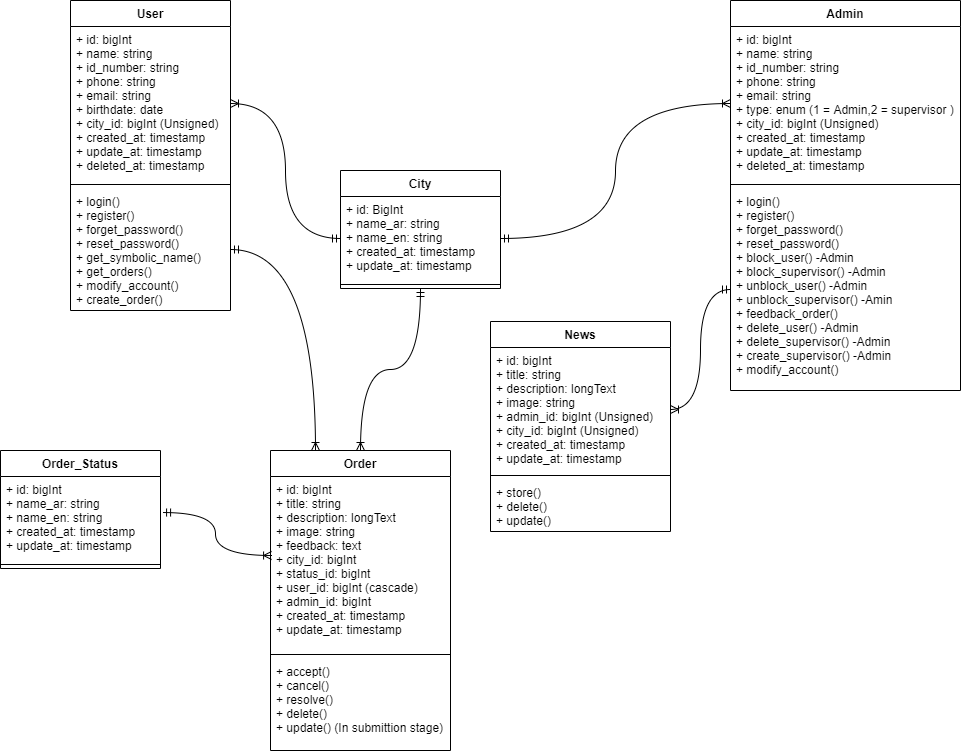

The diagram above was exported from draw.io. Its source (the exported page's mxGraphModel, read from the mxfile embedded in the PNG):
<mxGraphModel dx="852" dy="494" grid="1" gridSize="10" guides="1" tooltips="1" connect="1" arrows="1" fold="1" page="1" pageScale="1" pageWidth="827" pageHeight="1169" math="0" shadow="0">
  <root>
    <mxCell id="A3nGsD5gOd8XETmGQdeu-0" />
    <mxCell id="A3nGsD5gOd8XETmGQdeu-1" parent="A3nGsD5gOd8XETmGQdeu-0" />
    <mxCell id="vNiL-o27Lda3nolWsZuR-0" value="City" style="swimlane;fontStyle=1;align=center;verticalAlign=top;childLayout=stackLayout;horizontal=1;startSize=26;horizontalStack=0;resizeParent=1;resizeParentMax=0;resizeLast=0;collapsible=1;marginBottom=0;" parent="A3nGsD5gOd8XETmGQdeu-1" vertex="1">
      <mxGeometry x="630" y="280" width="160" height="118" as="geometry">
        <mxRectangle x="330" y="250" width="60" height="26" as="alternateBounds" />
      </mxGeometry>
    </mxCell>
    <mxCell id="vNiL-o27Lda3nolWsZuR-1" value="+ id: BigInt&#10;+ name_ar: string&#10;+ name_en: string&#10;+ created_at: timestamp&#10;+ update_at: timestamp" style="text;strokeColor=none;fillColor=none;align=left;verticalAlign=top;spacingLeft=4;spacingRight=4;overflow=hidden;rotatable=0;points=[[0,0.5],[1,0.5]];portConstraint=eastwest;" parent="vNiL-o27Lda3nolWsZuR-0" vertex="1">
      <mxGeometry y="26" width="160" height="84" as="geometry" />
    </mxCell>
    <mxCell id="vNiL-o27Lda3nolWsZuR-2" value="" style="line;strokeWidth=1;fillColor=none;align=left;verticalAlign=middle;spacingTop=-1;spacingLeft=3;spacingRight=3;rotatable=0;labelPosition=right;points=[];portConstraint=eastwest;" parent="vNiL-o27Lda3nolWsZuR-0" vertex="1">
      <mxGeometry y="110" width="160" height="8" as="geometry" />
    </mxCell>
    <mxCell id="vNiL-o27Lda3nolWsZuR-4" value="User" style="swimlane;fontStyle=1;align=center;verticalAlign=top;childLayout=stackLayout;horizontal=1;startSize=26;horizontalStack=0;resizeParent=1;resizeParentMax=0;resizeLast=0;collapsible=1;marginBottom=0;" parent="A3nGsD5gOd8XETmGQdeu-1" vertex="1">
      <mxGeometry x="360" y="110" width="160" height="310" as="geometry" />
    </mxCell>
    <mxCell id="vNiL-o27Lda3nolWsZuR-5" value="+ id: bigInt&#10;+ name: string&#10;+ id_number: string&#10;+ phone: string&#10;+ email: string&#10;+ birthdate: date&#10;+ city_id: bigInt (Unsigned)&#10;+ created_at: timestamp&#10;+ update_at: timestamp&#10;+ deleted_at: timestamp" style="text;strokeColor=none;fillColor=none;align=left;verticalAlign=top;spacingLeft=4;spacingRight=4;overflow=hidden;rotatable=0;points=[[0,0.5],[1,0.5]];portConstraint=eastwest;" parent="vNiL-o27Lda3nolWsZuR-4" vertex="1">
      <mxGeometry y="26" width="160" height="154" as="geometry" />
    </mxCell>
    <mxCell id="vNiL-o27Lda3nolWsZuR-6" value="" style="line;strokeWidth=1;fillColor=none;align=left;verticalAlign=middle;spacingTop=-1;spacingLeft=3;spacingRight=3;rotatable=0;labelPosition=right;points=[];portConstraint=eastwest;" parent="vNiL-o27Lda3nolWsZuR-4" vertex="1">
      <mxGeometry y="180" width="160" height="8" as="geometry" />
    </mxCell>
    <mxCell id="vNiL-o27Lda3nolWsZuR-7" value="+ login()&#10;+ register()&#10;+ forget_password()&#10;+ reset_password()&#10;+ get_symbolic_name()&#10;+ get_orders()&#10;+ modify_account()&#10;+ create_order()&#10;" style="text;strokeColor=none;fillColor=none;align=left;verticalAlign=top;spacingLeft=4;spacingRight=4;overflow=hidden;rotatable=0;points=[[0,0.5],[1,0.5]];portConstraint=eastwest;" parent="vNiL-o27Lda3nolWsZuR-4" vertex="1">
      <mxGeometry y="188" width="160" height="122" as="geometry" />
    </mxCell>
    <mxCell id="vNiL-o27Lda3nolWsZuR-9" value="Admin" style="swimlane;fontStyle=1;align=center;verticalAlign=top;childLayout=stackLayout;horizontal=1;startSize=26;horizontalStack=0;resizeParent=1;resizeParentMax=0;resizeLast=0;collapsible=1;marginBottom=0;" parent="A3nGsD5gOd8XETmGQdeu-1" vertex="1">
      <mxGeometry x="1020" y="110" width="230" height="390" as="geometry" />
    </mxCell>
    <mxCell id="vNiL-o27Lda3nolWsZuR-10" value="+ id: bigInt&#10;+ name: string&#10;+ id_number: string&#10;+ phone: string&#10;+ email: string&#10;+ type: enum (1 = Admin,2 = supervisor )&#10;+ city_id: bigInt (Unsigned)&#10;+ created_at: timestamp&#10;+ update_at: timestamp&#10;+ deleted_at: timestamp" style="text;strokeColor=none;fillColor=none;align=left;verticalAlign=top;spacingLeft=4;spacingRight=4;overflow=hidden;rotatable=0;points=[[0,0.5],[1,0.5]];portConstraint=eastwest;" parent="vNiL-o27Lda3nolWsZuR-9" vertex="1">
      <mxGeometry y="26" width="230" height="154" as="geometry" />
    </mxCell>
    <mxCell id="vNiL-o27Lda3nolWsZuR-11" value="" style="line;strokeWidth=1;fillColor=none;align=left;verticalAlign=middle;spacingTop=-1;spacingLeft=3;spacingRight=3;rotatable=0;labelPosition=right;points=[];portConstraint=eastwest;" parent="vNiL-o27Lda3nolWsZuR-9" vertex="1">
      <mxGeometry y="180" width="230" height="8" as="geometry" />
    </mxCell>
    <mxCell id="vNiL-o27Lda3nolWsZuR-12" value="+ login()&#10;+ register()&#10;+ forget_password()&#10;+ reset_password()&#10;+ block_user() -Admin&#10;+ block_supervisor() -Admin&#10;+ unblock_user() -Admin&#10;+ unblock_supervisor() -Amin&#10;+ feedback_order()&#10;+ delete_user() -Admin&#10;+ delete_supervisor() -Admin&#10;+ create_supervisor() -Admin&#10;+ modify_account()" style="text;strokeColor=none;fillColor=none;align=left;verticalAlign=top;spacingLeft=4;spacingRight=4;overflow=hidden;rotatable=0;points=[[0,0.5],[1,0.5]];portConstraint=eastwest;" parent="vNiL-o27Lda3nolWsZuR-9" vertex="1">
      <mxGeometry y="188" width="230" height="202" as="geometry" />
    </mxCell>
    <mxCell id="vNiL-o27Lda3nolWsZuR-13" value="" style="edgeStyle=orthogonalEdgeStyle;fontSize=12;html=1;endArrow=ERoneToMany;startArrow=ERmandOne;entryX=1;entryY=0.5;entryDx=0;entryDy=0;exitX=0;exitY=0.5;exitDx=0;exitDy=0;curved=1;" parent="A3nGsD5gOd8XETmGQdeu-1" source="vNiL-o27Lda3nolWsZuR-1" target="vNiL-o27Lda3nolWsZuR-5" edge="1">
      <mxGeometry width="100" height="100" relative="1" as="geometry">
        <mxPoint x="660" y="440" as="sourcePoint" />
        <mxPoint x="760" y="340" as="targetPoint" />
      </mxGeometry>
    </mxCell>
    <mxCell id="vNiL-o27Lda3nolWsZuR-14" value="" style="edgeStyle=orthogonalEdgeStyle;fontSize=12;html=1;endArrow=ERoneToMany;startArrow=ERmandOne;entryX=0;entryY=0.5;entryDx=0;entryDy=0;exitX=1;exitY=0.5;exitDx=0;exitDy=0;curved=1;" parent="A3nGsD5gOd8XETmGQdeu-1" source="vNiL-o27Lda3nolWsZuR-1" target="vNiL-o27Lda3nolWsZuR-10" edge="1">
      <mxGeometry width="100" height="100" relative="1" as="geometry">
        <mxPoint x="660" y="440" as="sourcePoint" />
        <mxPoint x="760" y="340" as="targetPoint" />
      </mxGeometry>
    </mxCell>
    <mxCell id="vNiL-o27Lda3nolWsZuR-28" value="News&#10;" style="swimlane;fontStyle=1;align=center;verticalAlign=top;childLayout=stackLayout;horizontal=1;startSize=26;horizontalStack=0;resizeParent=1;resizeParentMax=0;resizeLast=0;collapsible=1;marginBottom=0;" parent="A3nGsD5gOd8XETmGQdeu-1" vertex="1">
      <mxGeometry x="780" y="431" width="180" height="210" as="geometry">
        <mxRectangle x="480" y="401" width="60" height="26" as="alternateBounds" />
      </mxGeometry>
    </mxCell>
    <mxCell id="vNiL-o27Lda3nolWsZuR-29" value="+ id: bigInt&#10;+ title: string&#10;+ description: longText&#10;+ image: string&#10;+ admin_id: bigInt (Unsigned)&#10;+ city_id: bigInt (Unsigned)&#10;+ created_at: timestamp&#10;+ update_at: timestamp&#10;" style="text;strokeColor=none;fillColor=none;align=left;verticalAlign=top;spacingLeft=4;spacingRight=4;overflow=hidden;rotatable=0;points=[[0,0.5],[1,0.5]];portConstraint=eastwest;" parent="vNiL-o27Lda3nolWsZuR-28" vertex="1">
      <mxGeometry y="26" width="180" height="124" as="geometry" />
    </mxCell>
    <mxCell id="vNiL-o27Lda3nolWsZuR-30" value="" style="line;strokeWidth=1;fillColor=none;align=left;verticalAlign=middle;spacingTop=-1;spacingLeft=3;spacingRight=3;rotatable=0;labelPosition=right;points=[];portConstraint=eastwest;" parent="vNiL-o27Lda3nolWsZuR-28" vertex="1">
      <mxGeometry y="150" width="180" height="8" as="geometry" />
    </mxCell>
    <mxCell id="vNiL-o27Lda3nolWsZuR-31" value="+ store()&#10;+ delete()&#10;+ update()" style="text;strokeColor=none;fillColor=none;align=left;verticalAlign=top;spacingLeft=4;spacingRight=4;overflow=hidden;rotatable=0;points=[[0,0.5],[1,0.5]];portConstraint=eastwest;" parent="vNiL-o27Lda3nolWsZuR-28" vertex="1">
      <mxGeometry y="158" width="180" height="52" as="geometry" />
    </mxCell>
    <mxCell id="vNiL-o27Lda3nolWsZuR-32" value="" style="edgeStyle=orthogonalEdgeStyle;fontSize=12;html=1;endArrow=ERoneToMany;startArrow=ERmandOne;entryX=1;entryY=0.5;entryDx=0;entryDy=0;curved=1;" parent="A3nGsD5gOd8XETmGQdeu-1" source="vNiL-o27Lda3nolWsZuR-12" target="vNiL-o27Lda3nolWsZuR-29" edge="1">
      <mxGeometry width="100" height="100" relative="1" as="geometry">
        <mxPoint x="580" y="600" as="sourcePoint" />
        <mxPoint x="680" y="500" as="targetPoint" />
      </mxGeometry>
    </mxCell>
    <mxCell id="vNiL-o27Lda3nolWsZuR-34" value="Order&#10;" style="swimlane;fontStyle=1;align=center;verticalAlign=top;childLayout=stackLayout;horizontal=1;startSize=26;horizontalStack=0;resizeParent=1;resizeParentMax=0;resizeLast=0;collapsible=1;marginBottom=0;" parent="A3nGsD5gOd8XETmGQdeu-1" vertex="1">
      <mxGeometry x="560" y="560" width="180" height="300" as="geometry" />
    </mxCell>
    <mxCell id="vNiL-o27Lda3nolWsZuR-35" value="+ id: bigInt&#10;+ title: string&#10;+ description: longText&#10;+ image: string&#10;+ feedback: text&#10;+ city_id: bigInt&#10;+ status_id: bigInt&#10;+ user_id: bigInt (cascade)&#10;+ admin_id: bigInt&#10;+ created_at: timestamp&#10;+ update_at: timestamp&#10;" style="text;strokeColor=none;fillColor=none;align=left;verticalAlign=top;spacingLeft=4;spacingRight=4;overflow=hidden;rotatable=0;points=[[0,0.5],[1,0.5]];portConstraint=eastwest;" parent="vNiL-o27Lda3nolWsZuR-34" vertex="1">
      <mxGeometry y="26" width="180" height="174" as="geometry" />
    </mxCell>
    <mxCell id="vNiL-o27Lda3nolWsZuR-36" value="" style="line;strokeWidth=1;fillColor=none;align=left;verticalAlign=middle;spacingTop=-1;spacingLeft=3;spacingRight=3;rotatable=0;labelPosition=right;points=[];portConstraint=eastwest;" parent="vNiL-o27Lda3nolWsZuR-34" vertex="1">
      <mxGeometry y="200" width="180" height="8" as="geometry" />
    </mxCell>
    <mxCell id="vNiL-o27Lda3nolWsZuR-37" value="+ accept()&#10;+ cancel()&#10;+ resolve()&#10;+ delete()&#10;+ update() (In submittion stage)" style="text;strokeColor=none;fillColor=none;align=left;verticalAlign=top;spacingLeft=4;spacingRight=4;overflow=hidden;rotatable=0;points=[[0,0.5],[1,0.5]];portConstraint=eastwest;" parent="vNiL-o27Lda3nolWsZuR-34" vertex="1">
      <mxGeometry y="208" width="180" height="92" as="geometry" />
    </mxCell>
    <mxCell id="vNiL-o27Lda3nolWsZuR-38" value="" style="fontSize=12;html=1;endArrow=ERoneToMany;startArrow=ERmandOne;entryX=0.5;entryY=0;entryDx=0;entryDy=0;exitX=0.5;exitY=1;exitDx=0;exitDy=0;edgeStyle=orthogonalEdgeStyle;curved=1;" parent="A3nGsD5gOd8XETmGQdeu-1" source="vNiL-o27Lda3nolWsZuR-0" target="vNiL-o27Lda3nolWsZuR-34" edge="1">
      <mxGeometry width="100" height="100" relative="1" as="geometry">
        <mxPoint x="560" y="550" as="sourcePoint" />
        <mxPoint x="660" y="450" as="targetPoint" />
      </mxGeometry>
    </mxCell>
    <mxCell id="vNiL-o27Lda3nolWsZuR-39" value="Order_Status" style="swimlane;fontStyle=1;align=center;verticalAlign=top;childLayout=stackLayout;horizontal=1;startSize=26;horizontalStack=0;resizeParent=1;resizeParentMax=0;resizeLast=0;collapsible=1;marginBottom=0;" parent="A3nGsD5gOd8XETmGQdeu-1" vertex="1">
      <mxGeometry x="290" y="560" width="160" height="118" as="geometry" />
    </mxCell>
    <mxCell id="vNiL-o27Lda3nolWsZuR-40" value="+ id: bigInt&#10;+ name_ar: string&#10;+ name_en: string&#10;+ created_at: timestamp&#10;+ update_at: timestamp&#10;" style="text;strokeColor=none;fillColor=none;align=left;verticalAlign=top;spacingLeft=4;spacingRight=4;overflow=hidden;rotatable=0;points=[[0,0.5],[1,0.5]];portConstraint=eastwest;" parent="vNiL-o27Lda3nolWsZuR-39" vertex="1">
      <mxGeometry y="26" width="160" height="84" as="geometry" />
    </mxCell>
    <mxCell id="vNiL-o27Lda3nolWsZuR-41" value="" style="line;strokeWidth=1;fillColor=none;align=left;verticalAlign=middle;spacingTop=-1;spacingLeft=3;spacingRight=3;rotatable=0;labelPosition=right;points=[];portConstraint=eastwest;" parent="vNiL-o27Lda3nolWsZuR-39" vertex="1">
      <mxGeometry y="110" width="160" height="8" as="geometry" />
    </mxCell>
    <mxCell id="vNiL-o27Lda3nolWsZuR-43" value="" style="edgeStyle=orthogonalEdgeStyle;fontSize=12;html=1;endArrow=ERoneToMany;startArrow=ERmandOne;entryX=0.006;entryY=0.454;entryDx=0;entryDy=0;entryPerimeter=0;exitX=1.013;exitY=0.429;exitDx=0;exitDy=0;exitPerimeter=0;curved=1;" parent="A3nGsD5gOd8XETmGQdeu-1" source="vNiL-o27Lda3nolWsZuR-40" target="vNiL-o27Lda3nolWsZuR-35" edge="1">
      <mxGeometry width="100" height="100" relative="1" as="geometry">
        <mxPoint x="400" y="585" as="sourcePoint" />
        <mxPoint x="500" y="485" as="targetPoint" />
      </mxGeometry>
    </mxCell>
    <mxCell id="3ihBMmvpV_rvuqqgBU7o-0" value="" style="edgeStyle=orthogonalEdgeStyle;fontSize=12;html=1;endArrow=ERoneToMany;startArrow=ERmandOne;entryX=0.25;entryY=0;entryDx=0;entryDy=0;exitX=1;exitY=0.5;exitDx=0;exitDy=0;curved=1;" edge="1" parent="A3nGsD5gOd8XETmGQdeu-1" source="vNiL-o27Lda3nolWsZuR-7" target="vNiL-o27Lda3nolWsZuR-34">
      <mxGeometry width="100" height="100" relative="1" as="geometry">
        <mxPoint x="400" y="570" as="sourcePoint" />
        <mxPoint x="500" y="470" as="targetPoint" />
      </mxGeometry>
    </mxCell>
  </root>
</mxGraphModel>